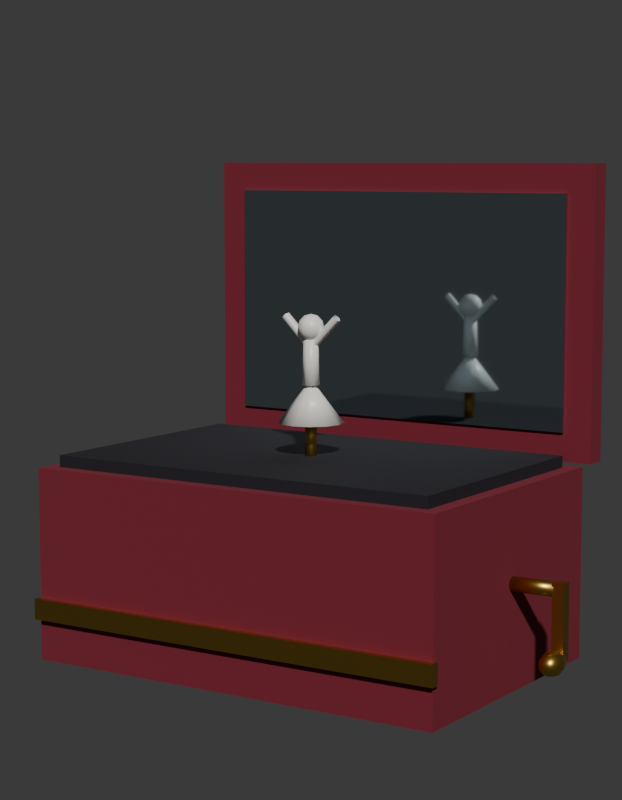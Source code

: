 # Source: SM_PRP_Caixinha_Blockout.blend  (saved by Blender 5.2.45; exported with 4.5.12 LTS)
import bpy
from mathutils import Matrix  # noqa: F401  (used for matrix-valued properties, if any)

bpy.ops.wm.read_factory_settings(use_empty=True)
scene = bpy.context.scene
scene.name = 'Scene'

# ---- collections
col_prp_caixinha = bpy.data.collections.new('PRP_Caixinha'); scene.collection.children.link(col_prp_caixinha)
col_rig = bpy.data.collections.new('Rig'); col_prp_caixinha.children.link(col_rig)
col_geo = bpy.data.collections.new('Geo'); col_prp_caixinha.children.link(col_geo)
col_sockets = bpy.data.collections.new('Sockets'); col_prp_caixinha.children.link(col_sockets)
col_props = bpy.data.collections.new('Props'); col_prp_caixinha.children.link(col_props)
col_preview = bpy.data.collections.new('_Preview'); scene.collection.children.link(col_preview)

# ---- materials (node trees are filled in below, after node groups)
mat_mat_prp_veludo = bpy.data.materials.new('MAT_PRP_Veludo')
mat_mat_prp_veludo.diffuse_color = (0.1946, 0.01298, 0.02732, 1.0)
mat_mat_prp_veludo.roughness = 0.95
mat_mat_prp_sombra = bpy.data.materials.new('MAT_PRP_Sombra')
mat_mat_prp_sombra.diffuse_color = (0.01161, 0.01033, 0.016, 1.0)
mat_mat_prp_sombra.roughness = 0.8
mat_mat_prp_dourado = bpy.data.materials.new('MAT_PRP_Dourado')
mat_mat_prp_dourado.diffuse_color = (0.5841, 0.3613, 0.06848, 1.0)
mat_mat_prp_dourado.roughness = 0.35
mat_mat_prp_dourado.metallic = 1.0
mat_mat_prp_espelho = bpy.data.materials.new('MAT_PRP_Espelho')
mat_mat_prp_espelho.diffuse_color = (0.521, 0.6308, 0.6724, 1.0)
mat_mat_prp_espelho.roughness = 0.05
mat_mat_prp_espelho.metallic = 1.0
mat_mat_prp_porcelana = bpy.data.materials.new('MAT_PRP_Porcelana')
mat_mat_prp_porcelana.diffuse_color = (0.9047, 0.8714, 0.807, 1.0)

# ---- material node trees
mat_mat_prp_veludo.use_nodes = True; mat_mat_prp_veludo.node_tree.nodes.clear()
_N = mat_mat_prp_veludo.node_tree.nodes; _L = mat_mat_prp_veludo.node_tree.links
n0 = _N.new('ShaderNodeBsdfPrincipled'); n0.name = 'Principled BSDF'; n0.location = (-200, 100)
n0.inputs[0].default_value = (0.1946, 0.01298, 0.02732, 1.0)
n0.inputs[2].default_value = 0.95
n0.inputs[10].default_value = 0.005
n1 = _N.new('ShaderNodeOutputMaterial'); n1.name = 'Material Output'; n1.location = (200, 100)
_L.new(n0.outputs[0], n1.inputs[0])
n1.is_active_output = True
mat_mat_prp_sombra.use_nodes = True; mat_mat_prp_sombra.node_tree.nodes.clear()
_N = mat_mat_prp_sombra.node_tree.nodes; _L = mat_mat_prp_sombra.node_tree.links
n0 = _N.new('ShaderNodeBsdfPrincipled'); n0.name = 'Principled BSDF'; n0.location = (-200, 100)
n0.inputs[0].default_value = (0.01161, 0.01033, 0.016, 1.0)
n0.inputs[2].default_value = 0.8
n0.inputs[10].default_value = 0.005
n1 = _N.new('ShaderNodeOutputMaterial'); n1.name = 'Material Output'; n1.location = (200, 100)
_L.new(n0.outputs[0], n1.inputs[0])
n1.is_active_output = True
mat_mat_prp_dourado.use_nodes = True; mat_mat_prp_dourado.node_tree.nodes.clear()
_N = mat_mat_prp_dourado.node_tree.nodes; _L = mat_mat_prp_dourado.node_tree.links
n0 = _N.new('ShaderNodeBsdfPrincipled'); n0.name = 'Principled BSDF'; n0.location = (-200, 100)
n0.inputs[0].default_value = (0.5841, 0.3613, 0.06848, 1.0)
n0.inputs[1].default_value = 1.0
n0.inputs[2].default_value = 0.35
n0.inputs[10].default_value = 0.005
n1 = _N.new('ShaderNodeOutputMaterial'); n1.name = 'Material Output'; n1.location = (200, 100)
_L.new(n0.outputs[0], n1.inputs[0])
n1.is_active_output = True
mat_mat_prp_espelho.use_nodes = True; mat_mat_prp_espelho.node_tree.nodes.clear()
_N = mat_mat_prp_espelho.node_tree.nodes; _L = mat_mat_prp_espelho.node_tree.links
n0 = _N.new('ShaderNodeBsdfPrincipled'); n0.name = 'Principled BSDF'; n0.location = (-200, 100)
n0.inputs[0].default_value = (0.521, 0.6308, 0.6724, 1.0)
n0.inputs[1].default_value = 1.0
n0.inputs[2].default_value = 0.05
n0.inputs[10].default_value = 0.005
n1 = _N.new('ShaderNodeOutputMaterial'); n1.name = 'Material Output'; n1.location = (200, 100)
_L.new(n0.outputs[0], n1.inputs[0])
n1.is_active_output = True
mat_mat_prp_porcelana.use_nodes = True; mat_mat_prp_porcelana.node_tree.nodes.clear()
_N = mat_mat_prp_porcelana.node_tree.nodes; _L = mat_mat_prp_porcelana.node_tree.links
n0 = _N.new('ShaderNodeBsdfPrincipled'); n0.name = 'Principled BSDF'; n0.location = (-200, 100)
n0.inputs[0].default_value = (0.9047, 0.8714, 0.807, 1.0)
n0.inputs[2].default_value = 0.4
n0.inputs[10].default_value = 0.005
n1 = _N.new('ShaderNodeOutputMaterial'); n1.name = 'Material Output'; n1.location = (200, 100)
_L.new(n0.outputs[0], n1.inputs[0])
n1.is_active_output = True

# ---- world
world_world = bpy.data.worlds.new('World'); scene.world = world_world
world_world.use_nodes = True; world_world.node_tree.nodes.clear()
_N = world_world.node_tree.nodes; _L = world_world.node_tree.links
n0 = _N.new('ShaderNodeBackground'); n0.name = 'Background'; n0.location = (-200, 100)
n0.inputs[0].default_value = (0.05, 0.05, 0.05, 1.0)
n1 = _N.new('ShaderNodeOutputWorld'); n1.name = 'World Output'; n1.location = (200, 100)
_L.new(n0.outputs[0], n1.inputs[0])
n1.is_active_output = True
world_world.color = (0.006512, 0.005605, 0.009134)

# ---- cameras
cam_cam_frente = bpy.data.cameras.new('CAM_frente')
cam_cam_frente.type = 'ORTHO'
cam_cam_frente.ortho_scale = 0.5175
cam_cam_perfil = bpy.data.cameras.new('CAM_perfil')
cam_cam_perfil.type = 'ORTHO'
cam_cam_perfil.ortho_scale = 0.5175
cam_cam_costas = bpy.data.cameras.new('CAM_costas')
cam_cam_costas.type = 'ORTHO'
cam_cam_costas.ortho_scale = 0.5175
cam_cam_tres_quartos = bpy.data.cameras.new('CAM_tres_quartos')
cam_cam_tres_quartos.lens = 85.0

# ---- meshes
me_sm_prp_caixinha = bpy.data.meshes.new('SM_PRP_Caixinha')
me_sm_prp_caixinha.from_pydata([(-0.15, -0.1, 0.0), (-0.15, -0.1, 0.13), (-0.15, 0.1, 0.0), (-0.15, 0.1, 0.13), (0.15, -0.1, 0.0), (0.15, -0.1, 0.13), (0.15, 0.1, 0.0), (0.15, 0.1, 0.13), (-0.14, -0.09, 0.13), (-0.14, -0.09, 0.138), (-0.14, 0.09, 0.13), (-0.14, 0.09, 0.138), (0.14, -0.09, 0.13), (0.14, -0.09, 0.138), (0.14, 0.09, 0.13), (0.14, 0.09, 0.138), (-0.152, -0.104, 0.028), (-0.152, -0.104, 0.042), (-0.152, -0.098, 0.028), (-0.152, -0.098, 0.042), (0.152, -0.104, 0.028), (0.152, -0.104, 0.042), (0.152, -0.098, 0.028), (0.152, -0.098, 0.042), (-0.15, 0.112, 0.13), (-0.15, 0.112, 0.33), (-0.15, 0.128, 0.13), (-0.15, 0.128, 0.33), (0.15, 0.112, 0.13), (0.15, 0.112, 0.33), (0.15, 0.128, 0.13), (0.15, 0.128, 0.33), (-0.13, 0.11, 0.15), (-0.13, 0.11, 0.31), (-0.13, 0.112, 0.15), (-0.13, 0.112, 0.31), (0.13, 0.11, 0.15), (0.13, 0.11, 0.31), (0.13, 0.112, 0.15), (0.13, 0.112, 0.31), (0.0, 0.0045, 0.2308), (0.0, 0.0, 0.232), (0.0, 0.004, 0.13), (0.0, 0.004, 0.16), (0.003464, 0.002, 0.13), (0.003464, 0.002, 0.16), (0.003464, -0.002, 0.13), (0.003464, -0.002, 0.16), (0.0, -0.004, 0.13), (0.0, -0.004, 0.16), (-0.003464, -0.002, 0.13), (-0.003464, -0.002, 0.16), (-0.003464, 0.002, 0.13), (-0.003464, 0.002, 0.16), (0.0, 0.022, 0.16), (0.0, 0.003, 0.185), (0.011, 0.01905, 0.16), (0.0015, 0.002598, 0.185), (0.01905, 0.011, 0.16), (0.002598, 0.0015, 0.185), (0.022, 0.0, 0.16), (0.003, 0.0, 0.185), (0.01905, -0.011, 0.16), (0.002598, -0.0015, 0.185), (0.011, -0.01905, 0.16), (0.0015, -0.002598, 0.185), (0.0, -0.022, 0.16), (0.0, -0.003, 0.185), (-0.011, -0.01905, 0.16), (-0.0015, -0.002598, 0.185), (-0.01905, -0.011, 0.16), (-0.002598, -0.0015, 0.185), (-0.022, 0.0, 0.16), (-0.003, 0.0, 0.185), (-0.01905, 0.011, 0.16), (-0.002598, 0.0015, 0.185), (-0.011, 0.01905, 0.16), (-0.0015, 0.002598, 0.185), (0.0, 0.006, 0.185), (0.0, 0.005, 0.215), (0.004243, 0.004243, 0.185), (0.003536, 0.003536, 0.215), (0.006, 0.0, 0.185), (0.005, 0.0, 0.215), (0.004243, -0.004243, 0.185), (0.003536, -0.003536, 0.215), (0.0, -0.006, 0.185), (0.0, -0.005, 0.215), (-0.004243, -0.004243, 0.185), (-0.003536, -0.003536, 0.215), (-0.006, 0.0, 0.185), (-0.005, 0.0, 0.215), (-0.004243, 0.004243, 0.185), (-0.003536, 0.003536, 0.215), (0.0, 0.0, 0.207), (0.0, 0.009, 0.223), (0.0, 0.002121, 0.2079), (0.0, 0.0045, 0.2152), (0.0, 0.0, 0.214), (0.002645, 0.003641, 0.2308), (0.0, 0.003, 0.21), (0.004581, 0.006306, 0.2275), (0.00529, 0.007281, 0.223), (0.004581, 0.006306, 0.2185), (0.002645, 0.003641, 0.2152), (0.0, 0.002121, 0.2121), (0.00428, 0.001391, 0.2308), (0.0, 0.0, 0.213), (0.007413, 0.002409, 0.2275), (0.00856, 0.002781, 0.223), (0.007413, 0.002409, 0.2185), (0.00428, 0.001391, 0.2152), (0.01798, 0.0009271, 0.232), (0.00428, -0.001391, 0.2308), (-0.002017, 0.0009271, 0.212), (0.007413, -0.002409, 0.2275), (0.00856, -0.002781, 0.223), (0.007413, -0.002409, 0.2185), (0.00428, -0.001391, 0.2152), (0.01875, -0.002427, 0.2312), (0.002645, -0.003641, 0.2308), (-0.001247, -0.002427, 0.2112), (0.004581, -0.006306, 0.2275), (0.00529, -0.007281, 0.223), (0.004581, -0.006306, 0.2185), (0.002645, -0.003641, 0.2152), (0.02125, -0.002427, 0.2288), (2.682e-10, -0.0045, 0.2308), (0.001247, -0.002427, 0.2088), (2.682e-10, -0.007794, 0.2275), (5.364e-10, -0.009, 0.223), (2.682e-10, -0.007794, 0.2185), (2.682e-10, -0.0045, 0.2152), (0.02202, 0.0009271, 0.228), (-0.002645, -0.003641, 0.2308), (0.002017, 0.0009271, 0.208), (-0.004581, -0.006306, 0.2275), (-0.00529, -0.007281, 0.223), (-0.004581, -0.006306, 0.2185), (-0.002645, -0.003641, 0.2152), (0.02, 0.003, 0.23), (-0.00428, -0.001391, 0.2308), (9.313e-10, 0.003, 0.21), (-0.007413, -0.002409, 0.2275), (-0.00856, -0.002781, 0.223), (-0.007413, -0.002409, 0.2185), (-0.00428, -0.001391, 0.2152), (0.002017, 0.0009271, 0.212), (-0.00428, 0.001391, 0.2308), (-0.01798, 0.0009271, 0.232), (-0.007413, 0.002409, 0.2275), (-0.00856, 0.002781, 0.223), (-0.007413, 0.002409, 0.2185), (-0.00428, 0.001391, 0.2152), (0.001247, -0.002427, 0.2112), (-0.002645, 0.003641, 0.2308), (-0.01875, -0.002427, 0.2312), (-0.004581, 0.006306, 0.2275), (-0.00529, 0.007281, 0.223), (-0.004581, 0.006306, 0.2185), (-0.002645, 0.003641, 0.2152), (-0.001247, -0.002427, 0.2088), (-0.02125, -0.002427, 0.2288), (-0.002017, 0.0009271, 0.208), (-2.682e-10, 0.007794, 0.2275), (-0.02202, 0.0009271, 0.228), (-2.682e-10, 0.007794, 0.2185), (-2.794e-09, 0.003, 0.21), (-0.02, 0.003, 0.23), (0.15, -0.003536, 0.07354), (0.002017, 0.0006555, 0.2079), (0.002853, 0.0009271, 0.21), (0.002017, 0.0006555, 0.2121), (0.18, -0.005, 0.07), (0.15, -0.005, 0.07), (0.001247, -0.001716, 0.2079), (0.001763, -0.002427, 0.21), (0.001247, -0.001716, 0.2121), (0.18, -0.003536, 0.06646), (0.15, -0.003536, 0.06646), (-0.001247, -0.001716, 0.2079), (-0.001763, -0.002427, 0.21), (-0.001247, -0.001716, 0.2121), (0.18, 0.0, 0.065), (0.15, 0.0, 0.065), (-0.002017, 0.0006555, 0.2079), (-0.002853, 0.0009271, 0.21), (-0.002017, 0.0006555, 0.2121), (0.18, 0.003536, 0.06646), (0.15, 0.003536, 0.06646), (0.18, 0.005, 0.07), (0.15, 0.005, 0.07), (0.179, -0.004, 0.025), (0.179, -0.004, 0.075), (0.18, -0.003536, 0.07354), (0.15, 0.0, 0.075), (0.18, 0.0, 0.075), (0.15, 0.003536, 0.07354), (0.18, 0.003536, 0.07354), (0.179, 0.004, 0.025), (0.179, 0.004, 0.075), (0.187, -0.004, 0.025), (0.187, -0.004, 0.075), (0.187, 0.004, 0.025), (0.187, 0.004, 0.075), (0.183, -0.01, 0.034), (0.183, -0.002947, 0.03247), (0.183, 0.001413, 0.02847), (0.183, 0.001413, 0.02353), (0.183, -0.002947, 0.01953), (0.183, -0.01, 0.018), (0.1863, -0.005012, 0.03247), (0.1884, -0.00193, 0.02847), (0.1884, -0.00193, 0.02353), (0.1863, -0.005012, 0.01953), (0.1877, -0.01, 0.03247), (0.1906, -0.01, 0.02847), (0.1906, -0.01, 0.02353), (0.1877, -0.01, 0.01953), (0.1863, -0.01499, 0.03247), (0.1884, -0.01807, 0.02847), (0.1884, -0.01807, 0.02353), (0.1863, -0.01499, 0.01953), (0.183, -0.01705, 0.03247), (0.183, -0.02141, 0.02847), (0.183, -0.02141, 0.02353), (0.183, -0.01705, 0.01953), (0.1797, -0.01499, 0.03247), (0.1776, -0.01807, 0.02847), (0.1776, -0.01807, 0.02353), (0.1797, -0.01499, 0.01953), (0.1783, -0.01, 0.03247), (0.1754, -0.01, 0.02847), (0.1754, -0.01, 0.02353), (0.1783, -0.01, 0.01953), (0.1797, -0.005012, 0.03247), (0.1776, -0.00193, 0.02847), (0.1776, -0.00193, 0.02353), (0.1797, -0.005012, 0.01953)], [], [(0, 1, 3, 2), (2, 3, 7, 6), (6, 7, 5, 4), (4, 5, 1, 0), (2, 6, 4, 0), (7, 3, 1, 5), (8, 9, 11, 10), (10, 11, 15, 14), (14, 15, 13, 12), (12, 13, 9, 8), (10, 14, 12, 8), (15, 11, 9, 13), (16, 17, 19, 18), (18, 19, 23, 22), (22, 23, 21, 20), (20, 21, 17, 16), (18, 22, 20, 16), (23, 19, 17, 21), (24, 25, 27, 26), (26, 27, 31, 30), (30, 31, 29, 28), (28, 29, 25, 24), (26, 30, 28, 24), (31, 27, 25, 29), (32, 33, 35, 34), (34, 35, 39, 38), (38, 39, 37, 36), (36, 37, 33, 32), (34, 38, 36, 32), (39, 35, 33, 37), (85, 83, 81, 79, 93, 91, 89, 87), (101, 99, 106, 108), (42, 43, 45, 44), (40, 41, 99), (99, 41, 106), (44, 45, 47, 46), (82, 83, 85, 84), (54, 55, 57, 56), (46, 47, 49, 48), (98, 97, 104), (164, 40, 99, 101), (48, 49, 51, 50), (45, 43, 53, 51, 49, 47), (106, 41, 113), (50, 51, 53, 52), (58, 59, 61, 60), (56, 57, 59, 58), (52, 53, 43, 42), (42, 44, 46, 48, 50, 52), (60, 61, 63, 62), (88, 89, 91, 90), (103, 102, 109, 110), (62, 63, 65, 64), (95, 164, 101, 102), (80, 81, 83, 82), (64, 65, 67, 66), (98, 104, 111), (97, 166, 103, 104), (66, 67, 69, 68), (86, 87, 89, 88), (98, 111, 118), (68, 69, 71, 70), (166, 95, 102, 103), (78, 79, 81, 80), (70, 71, 73, 72), (102, 101, 108, 109), (104, 103, 110, 111), (72, 73, 75, 74), (59, 57, 55, 77, 75, 73, 71, 69, 67, 65, 63, 61), (109, 108, 115, 116), (74, 75, 77, 76), (90, 91, 93, 92), (84, 85, 87, 86), (76, 77, 55, 54), (60, 62, 64, 66, 68, 70, 72, 74, 76, 54, 56, 58), (92, 93, 79, 78), (90, 92, 78, 80, 82, 84, 86, 88), (108, 106, 113, 115), (111, 110, 117, 118), (110, 109, 116, 117), (116, 115, 122, 123), (98, 118, 125), (115, 113, 120, 122), (118, 117, 124, 125), (117, 116, 123, 124), (113, 41, 120), (123, 122, 129, 130), (98, 125, 132), (122, 120, 127, 129), (125, 124, 131, 132), (124, 123, 130, 131), (120, 41, 127), (130, 129, 136, 137), (98, 132, 139), (129, 127, 134, 136), (132, 131, 138, 139), (131, 130, 137, 138), (127, 41, 134), (137, 136, 143, 144), (98, 139, 146), (136, 134, 141, 143), (139, 138, 145, 146), (138, 137, 144, 145), (134, 41, 141), (98, 146, 153), (143, 141, 148, 150), (146, 145, 152, 153), (145, 144, 151, 152), (141, 41, 148), (144, 143, 150, 151), (150, 148, 155, 157), (153, 152, 159, 160), (152, 151, 158, 159), (148, 41, 155), (151, 150, 157, 158), (98, 153, 160), (160, 159, 166, 97), (159, 158, 95, 166), (155, 41, 40), (158, 157, 164, 95), (98, 160, 97), (157, 155, 40, 164), (168, 167, 163, 165), (165, 163, 161, 162), (162, 161, 154, 156), (156, 154, 147, 149), (149, 147, 167, 168), (142, 140, 133, 135), (135, 133, 126, 128), (128, 126, 119, 121), (121, 119, 112, 114), (114, 112, 140, 142), (96, 100, 171, 170), (94, 96, 170), (105, 107, 172), (100, 105, 172, 171), (170, 171, 176, 175), (172, 107, 177), (171, 172, 177, 176), (94, 170, 175), (177, 107, 182), (176, 177, 182, 181), (94, 175, 180), (175, 176, 181, 180), (180, 181, 186, 185), (181, 182, 187, 186), (94, 180, 185), (182, 107, 187), (187, 107, 105), (185, 186, 100, 96), (186, 187, 105, 100), (94, 185, 96), (214, 213, 217, 218), (209, 208, 213, 214), (191, 190, 188, 189), (212, 211, 215, 216), (204, 200, 193, 202), (189, 188, 183, 184), (213, 212, 216, 217), (199, 203, 201, 192), (184, 183, 178, 179), (208, 207, 212, 213), (201, 202, 193, 192), (179, 178, 173, 174), (207, 206, 211, 212), (203, 204, 202, 201), (174, 173, 194, 169), (206, 205, 211), (199, 200, 204, 203), (169, 194, 196, 195), (188, 190, 198, 196, 194, 173, 178, 183), (192, 193, 200, 199), (195, 196, 198, 197), (211, 205, 215), (210, 209, 214), (197, 198, 190, 191), (191, 189, 184, 179, 174, 169, 195, 197), (210, 214, 218), (217, 216, 220, 221), (215, 205, 219), (218, 217, 221, 222), (216, 215, 219, 220), (210, 218, 222), (221, 220, 224, 225), (219, 205, 223), (222, 221, 225, 226), (220, 219, 223, 224), (210, 222, 226), (225, 224, 228, 229), (223, 205, 227), (226, 225, 229, 230), (224, 223, 227, 228), (210, 226, 230), (229, 228, 232, 233), (227, 205, 231), (230, 229, 233, 234), (228, 227, 231, 232), (210, 230, 234), (233, 232, 236, 237), (231, 205, 235), (234, 233, 237, 238), (232, 231, 235, 236), (210, 234, 238), (237, 236, 207, 208), (235, 205, 206), (238, 237, 208, 209), (236, 235, 206, 207), (210, 238, 209)])
me_sm_prp_caixinha.polygons.foreach_set('use_smooth', [0, 0, 0, 0, 0, 0, 0, 0, 0, 0, 0, 0, 0, 0, 0, 0, 0, 0, 0, 0, 0, 0, 0, 0, 0, 0, 0, 0, 0, 0, 1, 1, 1, 1, 1, 1, 1, 1, 1, 1, 1, 1, 1, 1, 1, 1, 1, 1, 1, 1, 1, 1, 1, 1, 1, 1, 1, 1, 1, 1, 1, 1, 1, 1, 1, 1, 1, 1, 1, 1, 1, 1, 1, 1, 1, 1, 1, 1, 1, 1, 1, 1, 1, 1, 1, 1, 1, 1, 1, 1, 1, 1, 1, 1, 1, 1, 1, 1, 1, 1, 1, 1, 1, 1, 1, 1, 1, 1, 1, 1, 1, 1, 1, 1, 1, 1, 1, 1, 1, 1, 1, 1, 1, 1, 1, 1, 1, 1, 1, 1, 1, 1, 1, 1, 1, 1, 1, 1, 1, 1, 1, 1, 1, 1, 1, 1, 1, 1, 1, 1, 1, 1, 1, 1, 1, 1, 0, 1, 1, 0, 1, 1, 0, 1, 1, 0, 1, 1, 0, 1, 1, 0, 1, 1, 1, 1, 1, 1, 1, 1, 1, 1, 1, 1, 1, 1, 1, 1, 1, 1, 1, 1, 1, 1, 1, 1, 1, 1, 1, 1, 1, 1, 1, 1, 1, 1, 1, 1])
me_sm_prp_caixinha.polygons.foreach_set('material_index', [0, 0, 0, 0, 0, 0, 1, 1, 1, 1, 1, 1, 2, 2, 2, 2, 2, 2, 0, 0, 0, 0, 0, 0, 3, 3, 3, 3, 3, 3, 4, 4, 2, 4, 4, 2, 4, 4, 2, 4, 4, 2, 2, 4, 2, 4, 4, 2, 2, 4, 4, 4, 4, 4, 4, 4, 4, 4, 4, 4, 4, 4, 4, 4, 4, 4, 4, 4, 4, 4, 4, 4, 4, 4, 4, 4, 4, 4, 4, 4, 4, 4, 4, 4, 4, 4, 4, 4, 4, 4, 4, 4, 4, 4, 4, 4, 4, 4, 4, 4, 4, 4, 4, 4, 4, 4, 4, 4, 4, 4, 4, 4, 4, 4, 4, 4, 4, 4, 4, 4, 4, 4, 4, 4, 4, 4, 4, 4, 4, 4, 4, 4, 4, 4, 4, 4, 4, 4, 4, 4, 4, 4, 4, 4, 4, 4, 4, 4, 4, 4, 4, 4, 2, 2, 2, 2, 2, 2, 2, 2, 2, 2, 2, 2, 2, 2, 2, 2, 2, 2, 2, 2, 2, 2, 2, 2, 2, 2, 2, 2, 2, 2, 2, 2, 2, 2, 2, 2, 2, 2, 2, 2, 2, 2, 2, 2, 2, 2, 2, 2, 2, 2, 2, 2, 2, 2, 2, 2])
me_sm_prp_caixinha.materials.append(mat_mat_prp_veludo)
me_sm_prp_caixinha.materials.append(mat_mat_prp_sombra)
me_sm_prp_caixinha.materials.append(mat_mat_prp_dourado)
me_sm_prp_caixinha.materials.append(mat_mat_prp_espelho)
me_sm_prp_caixinha.materials.append(mat_mat_prp_porcelana)
me_sm_prp_caixinha.update()

# ---- objects
ob_sm_prp_caixinha = bpy.data.objects.new('SM_PRP_Caixinha', me_sm_prp_caixinha)
ob_cam_frente = bpy.data.objects.new('CAM_frente', cam_cam_frente)
ob_cam_perfil = bpy.data.objects.new('CAM_perfil', cam_cam_perfil)
ob_cam_costas = bpy.data.objects.new('CAM_costas', cam_cam_costas)
ob_cam_tres_quartos = bpy.data.objects.new('CAM_tres_quartos', cam_cam_tres_quartos)

# ---- transforms, parenting, visibility, modifiers, constraints
ob_sm_prp_caixinha.location = (0.0, 0.0, 0.0)
ob_cam_frente.location = (0.0, -6.0, 0.175)
ob_cam_frente.rotation_euler = (1.571, -0.0, 0.0)
ob_cam_perfil.location = (-6.0, 0.0, 0.175)
ob_cam_perfil.rotation_euler = (1.571, -0.0, -1.571)
ob_cam_costas.location = (0.0, 6.0, 0.175)
ob_cam_costas.rotation_euler = (-1.571, 3.142, -0.0)
ob_cam_tres_quartos.location = (0.675, -1.035, 0.3325)
ob_cam_tres_quartos.rotation_euler = (1.444, -1.512e-08, 0.5779)

# ---- collection membership
col_geo.objects.link(ob_sm_prp_caixinha)
col_preview.objects.link(ob_cam_frente)
col_preview.objects.link(ob_cam_perfil)
col_preview.objects.link(ob_cam_costas)
col_preview.objects.link(ob_cam_tres_quartos)

# ---- scene / render settings (as saved in the file)
scene.camera = ob_cam_tres_quartos
scene.frame_start = 1; scene.frame_end = 250; scene.frame_set(1)
scene.render.engine = 'BLENDER_WORKBENCH'
scene.render.resolution_x = 700
scene.render.resolution_y = 900
scene.render.bake_bias = 0.0
scene.render.bake_samples = 0
scene.render.compositor_device = 'GPU'
scene.eevee.use_volume_custom_range = False
scene.eevee.fast_gi_thickness_near = 0.1
scene.eevee.fast_gi_thickness_far = 0.0
scene.eevee.ray_tracing_options.screen_trace_thickness = 0.1
bpy.context.view_layer.update()

# ---- added for rendering (the .blend has no usable light): sun
light_auto_sun = bpy.data.lights.new('AutoSun', 'SUN')
light_auto_sun.energy = 3.0
light_auto_sun.angle = 0.0523599
ob_auto_sun = bpy.data.objects.new('AutoSun', light_auto_sun)
scene.collection.objects.link(ob_auto_sun)
ob_auto_sun.rotation_euler = (0.872665, 0.174533, 0.523599)
bpy.context.view_layer.update()
